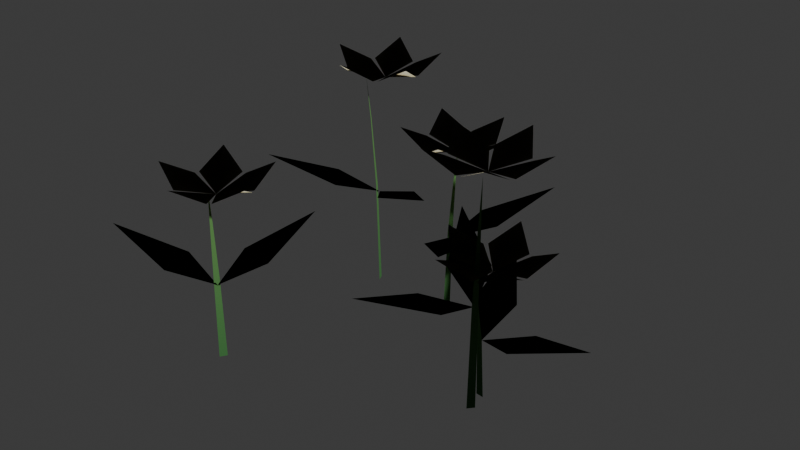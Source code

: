 # Source: flowers_ivory.blend  (saved by Blender 5.2.45; exported with 4.5.12 LTS)
import bpy
from mathutils import Matrix  # noqa: F401  (used for matrix-valued properties, if any)

bpy.ops.wm.read_factory_settings(use_empty=True)
scene = bpy.context.scene
scene.name = 'Scene'

# ---- collections
col_collection = bpy.data.collections.new('Collection'); scene.collection.children.link(col_collection)

# ---- materials (node trees are filled in below, after node groups)
mat_meadow_flowers = bpy.data.materials.new('Meadow flowers')

# ---- material node trees
mat_meadow_flowers.use_nodes = True; mat_meadow_flowers.node_tree.nodes.clear()
_N = mat_meadow_flowers.node_tree.nodes; _L = mat_meadow_flowers.node_tree.links
n0 = _N.new('ShaderNodeBsdfPrincipled'); n0.name = 'Principled BSDF'; n0.location = (-200, 100)
n0.inputs[2].default_value = 0.94
n0.inputs[10].default_value = 0.005
n0.inputs[13].default_value = 0.12
n1 = _N.new('ShaderNodeOutputMaterial'); n1.name = 'Material Output'; n1.location = (200, 100)
n2 = _N.new('ShaderNodeVertexColor'); n2.name = 'Color Attribute'; n2.location = (0, 0)
n2.layer_name = 'Color'
_L.new(n0.outputs[0], n1.inputs[0])
_L.new(n2.outputs[0], n0.inputs[0])
n1.is_active_output = True

# ---- world
world_world = bpy.data.worlds.new('World'); scene.world = world_world
world_world.use_nodes = True; world_world.node_tree.nodes.clear()
_N = world_world.node_tree.nodes; _L = world_world.node_tree.links
n0 = _N.new('ShaderNodeOutputWorld'); n0.name = 'World Output'; n0.location = (200, 100)
n1 = _N.new('ShaderNodeBackground'); n1.name = 'Background'; n1.location = (-200, 100)
n1.inputs[0].default_value = (0.05088, 0.05088, 0.05088, 1.0)
_L.new(n1.outputs[0], n0.inputs[0])
n0.is_active_output = True
world_world.color = (0.05088, 0.05088, 0.05088)
world_world.sun_shadow_jitter_overblur = 0.0

# ---- meshes
me_flowers_001 = bpy.data.meshes.new('Flowers.001')
me_flowers_001.from_pydata([(-0.1038, 0.1841, 0.0), (-0.08577, 0.1841, 0.0), (-0.1013, 0.191, 0.1907), (-0.08829, 0.191, 0.1907), (-0.09774, 0.2033, 0.3179), (-0.0918, 0.2033, 0.3179), (-0.09477, 0.2141, 0.3974), (-0.09477, 0.1841, 0.1788), (-0.002876, 0.1242, 0.2138), (0.04571, -0.03472, 0.2698), (-0.07861, 0.0756, 0.2138), (-0.09477, 0.1841, 0.1788), (-0.07861, 0.2925, 0.2138), (0.04571, 0.4028, 0.2698), (-0.002876, 0.2439, 0.2138), (-0.07477, 0.1841, 0.3974), (-0.004772, 0.2291, 0.4154), (0.05023, 0.1841, 0.4524), (-0.004772, 0.1391, 0.4154), (-0.07477, 0.1841, 0.3974), (-0.09594, 0.2645, 0.4154), (-0.03615, 0.3029, 0.4524), (-0.01034, 0.2367, 0.4154), (-0.07477, 0.1841, 0.3974), (-0.1579, 0.1888, 0.4154), (-0.1759, 0.2575, 0.4524), (-0.105, 0.2616, 0.4154), (-0.07477, 0.1841, 0.3974), (-0.105, 0.1065, 0.4154), (-0.1759, 0.1106, 0.4524), (-0.1579, 0.1793, 0.4154), (-0.07477, 0.1841, 0.3974), (-0.01034, 0.1314, 0.4154), (-0.03615, 0.06518, 0.4524), (-0.09594, 0.1036, 0.4154), (-0.3426, -0.3046, 0.0), (-0.3329, -0.2895, 0.0), (-0.347, -0.2988, 0.1908), (-0.34, -0.2879, 0.1908), (-0.3555, -0.2892, 0.3181), (-0.3523, -0.2842, 0.3181), (-0.363, -0.2809, 0.3976), (-0.3377, -0.2971, 0.1789), (-0.3651, -0.1909, 0.2139), (-0.2935, -0.04085, 0.2699), (-0.2764, -0.2062, 0.2139), (-0.3377, -0.2971, 0.1789), (-0.4229, -0.3661, 0.2139), (-0.5891, -0.3635, 0.2699), (-0.4459, -0.2791, 0.2139), (-0.3177, -0.2971, 0.3976), (-0.3178, -0.2138, 0.4156), (-0.2502, -0.1919, 0.4526), (-0.242, -0.2625, 0.4156), (-0.3177, -0.2971, 0.3976), (-0.3969, -0.2714, 0.4156), (-0.3969, -0.2003, 0.4526), (-0.3272, -0.2144, 0.4156), (-0.3177, -0.2971, 0.3976), (-0.3666, -0.3644, 0.4156), (-0.4342, -0.3425, 0.4526), (-0.3993, -0.2806, 0.4156), (-0.3177, -0.2971, 0.3976), (-0.2688, -0.3644, 0.4156), (-0.3105, -0.4219, 0.4526), (-0.3586, -0.3695, 0.4156), (-0.3177, -0.2971, 0.3976), (-0.2386, -0.2713, 0.4156), (-0.1968, -0.3288, 0.4526), (-0.2614, -0.3584, 0.4156), (-0.2946, 0.1742, 0.0), (-0.3021, 0.1905, 0.0), (-0.3019, 0.1736, 0.2511), (-0.3073, 0.1854, 0.2511), (-0.3146, 0.1717, 0.4185), (-0.317, 0.1771, 0.4185), (-0.3256, 0.1699, 0.5231), (-0.2983, 0.1823, 0.2354), (-0.3499, 0.08557, 0.2704), (-0.504, 0.02327, 0.3264), (-0.405, 0.1568, 0.2704), (-0.2983, 0.1823, 0.2354), (-0.1889, 0.1757, 0.2704), (-0.0681, 0.06155, 0.3264), (-0.2307, 0.09604, 0.2704), (-0.2783, 0.1823, 0.5231), (-0.3484, 0.2273, 0.5411), (-0.3304, 0.296, 0.5781), (-0.2666, 0.2647, 0.5411), (-0.2783, 0.1823, 0.5231), (-0.3427, 0.1296, 0.5411), (-0.4025, 0.168, 0.5781), (-0.353, 0.219, 0.5411), (-0.2783, 0.1823, 0.5231), (-0.2481, 0.1048, 0.5411), (-0.3031, 0.05982, 0.5781), (-0.3363, 0.1226, 0.5411), (-0.2783, 0.1823, 0.5231), (-0.1953, 0.1872, 0.5411), (-0.1694, 0.121, 0.5781), (-0.2395, 0.1088, 0.5411), (-0.2783, 0.1823, 0.5231), (-0.2573, 0.2629, 0.5411), (-0.1863, 0.2669, 0.5781), (-0.1964, 0.1966, 0.5411), (0.186, -0.05819, 0.0), (0.1682, -0.05565, 0.0), (0.1825, -0.06468, 0.1441), (0.1697, -0.06285, 0.1441), (0.1773, -0.07635, 0.2402), (0.1714, -0.07551, 0.2402), (0.1728, -0.08662, 0.3003), (0.1771, -0.05692, 0.1351), (0.2805, -0.02039, 0.1701), (0.4362, -0.07853, 0.2261), (0.273, -0.1101, 0.1701), (0.1771, -0.05692, 0.1351), (0.1008, 0.02189, 0.1701), (0.08888, 0.1877, 0.2261), (0.1855, 0.05241, 0.1701), (0.1971, -0.05692, 0.3003), (0.1214, -0.09159, 0.3183), (0.07332, -0.03928, 0.3553), (0.1341, -0.002494, 0.3183), (0.1971, -0.05692, 0.3003), (0.2067, -0.1396, 0.3183), (0.142, -0.1692, 0.3553), (0.1258, -0.09997, 0.3183), (0.1971, -0.05692, 0.3003), (0.2786, -0.07334, 0.3183), (0.2868, -0.1439, 0.3553), (0.216, -0.138, 0.3183), (0.1971, -0.05692, 0.3003), (0.2379, 0.01559, 0.3183), (0.3075, 0.001545, 0.3553), (0.28, -0.06395, 0.3183), (0.1971, -0.05692, 0.3003), (0.1407, 0.004311, 0.3183), (0.1756, 0.06622, 0.3553), (0.2294, 0.01977, 0.3183), (0.1951, -0.09706, 0.0), (0.1833, -0.1107, 0.0), (0.1987, -0.1035, 0.2555), (0.1902, -0.1133, 0.2555), (0.2057, -0.1142, 0.4259), (0.2018, -0.1187, 0.4259), (0.2119, -0.1235, 0.5324), (0.1892, -0.1039, 0.2396), (0.08827, -0.06098, 0.2746), (0.01273, 0.08707, 0.3306), (0.1544, 0.0001062, 0.2746), (0.1892, -0.1039, 0.2396), (0.1922, -0.2135, 0.2746), (0.089, -0.3438, 0.3306), (0.1091, -0.1788, 0.2746), (0.2092, -0.1039, 0.5324), (0.1975, -0.1863, 0.5504), (0.1275, -0.1985, 0.5874), (0.1294, -0.1274, 0.5504), (0.2092, -0.1039, 0.5324), (0.2839, -0.1405, 0.5504), (0.2739, -0.2108, 0.5874), (0.2069, -0.1871, 0.5504), (0.2092, -0.1039, 0.5324), (0.2671, -0.0441, 0.5504), (0.3309, -0.07537, 0.5874), (0.2876, -0.1317, 0.5504), (0.2092, -0.1039, 0.5324), (0.1702, -0.03034, 0.5504), (0.2197, 0.02068, 0.5874), (0.2599, -0.0379, 0.5504), (0.2092, -0.1039, 0.5324), (0.1272, -0.1182, 0.5504), (0.09397, -0.0554, 0.5874), (0.1621, -0.03525, 0.5504)], [], [(0, 1, 3), (0, 3, 2), (2, 3, 5), (2, 5, 4), (4, 5, 6), (7, 8, 9), (7, 9, 10), (11, 12, 13), (11, 13, 14), (15, 16, 17), (15, 17, 18), (19, 20, 21), (19, 21, 22), (23, 24, 25), (23, 25, 26), (27, 28, 29), (27, 29, 30), (31, 32, 33), (31, 33, 34), (35, 36, 38), (35, 38, 37), (37, 38, 40), (37, 40, 39), (39, 40, 41), (42, 43, 44), (42, 44, 45), (46, 47, 48), (46, 48, 49), (50, 51, 52), (50, 52, 53), (54, 55, 56), (54, 56, 57), (58, 59, 60), (58, 60, 61), (62, 63, 64), (62, 64, 65), (66, 67, 68), (66, 68, 69), (70, 71, 73), (70, 73, 72), (72, 73, 75), (72, 75, 74), (74, 75, 76), (77, 78, 79), (77, 79, 80), (81, 82, 83), (81, 83, 84), (85, 86, 87), (85, 87, 88), (89, 90, 91), (89, 91, 92), (93, 94, 95), (93, 95, 96), (97, 98, 99), (97, 99, 100), (101, 102, 103), (101, 103, 104), (105, 106, 108), (105, 108, 107), (107, 108, 110), (107, 110, 109), (109, 110, 111), (112, 113, 114), (112, 114, 115), (116, 117, 118), (116, 118, 119), (120, 121, 122), (120, 122, 123), (124, 125, 126), (124, 126, 127), (128, 129, 130), (128, 130, 131), (132, 133, 134), (132, 134, 135), (136, 137, 138), (136, 138, 139), (140, 141, 143), (140, 143, 142), (142, 143, 145), (142, 145, 144), (144, 145, 146), (147, 148, 149), (147, 149, 150), (151, 152, 153), (151, 153, 154), (155, 156, 157), (155, 157, 158), (159, 160, 161), (159, 161, 162), (163, 164, 165), (163, 165, 166), (167, 168, 169), (167, 169, 170), (171, 172, 173), (171, 173, 174)])
me_flowers_001.polygons.foreach_set('use_smooth', [True] * 95)
_uv = me_flowers_001.uv_layers.new(name='UVMap')
_uv.uv.foreach_set('vector', [-0.02594, 0.04602, -0.02144, 0.04602, -0.02207, 0.04774, -0.02594, 0.04602, -0.02207, 0.04774, -0.02531, 0.04774, -0.02531, 0.04774, -0.02207, 0.04774, -0.02295, 0.05082, -0.02531, 0.04774, -0.02295, 0.05082, -0.02444, 0.05082, -0.02444, 0.05082, -0.02295, 0.05082, -0.02369, 0.05352, -0.02369, 0.04602, -0.0007189, 0.03106, 0.01143, -0.00868, -0.02369, 0.04602, 0.01143, -0.00868, -0.01965, 0.0189, -0.02369, 0.04602, -0.01965, 0.07313, 0.01143, 0.1007, -0.02369, 0.04602, 0.01143, 0.1007, -0.0007189, 0.06097, -0.01869, 0.04602, -0.001193, 0.05727, 0.01256, 0.04602, -0.01869, 0.04602, 0.01256, 0.04602, -0.001193, 0.03477, -0.01869, 0.04602, -0.02398, 0.06614, -0.009036, 0.07574, -0.01869, 0.04602, -0.009036, 0.07574, -0.002586, 0.05918, -0.01869, 0.04602, -0.03946, 0.0472, -0.04397, 0.06438, -0.01869, 0.04602, -0.04397, 0.06438, -0.02624, 0.0654, -0.01869, 0.04602, -0.02624, 0.02663, -0.04397, 0.02765, -0.01869, 0.04602, -0.04397, 0.02765, -0.03946, 0.04483, -0.01869, 0.04602, -0.002586, 0.03285, -0.009036, 0.01629, -0.01869, 0.04602, -0.009036, 0.01629, -0.02398, 0.0259, -0.08565, -0.07616, -0.08321, -0.07237, -0.08501, -0.07197, -0.08565, -0.07616, -0.08501, -0.07197, -0.08676, -0.0747, -0.08676, -0.0747, -0.08501, -0.07197, -0.08807, -0.07105, -0.08676, -0.0747, -0.08807, -0.07105, -0.08887, -0.0723, -0.08887, -0.0723, -0.08807, -0.07105, -0.09074, -0.07021, -0.08443, -0.07427, -0.09127, -0.04772, -0.07338, -0.01021, -0.08443, -0.07427, -0.07338, -0.01021, -0.06909, -0.05154, -0.08443, -0.07427, -0.1057, -0.09153, -0.1473, -0.09088, -0.08443, -0.07427, -0.1473, -0.09088, -0.1115, -0.06978, -0.07943, -0.07427, -0.07944, -0.05346, -0.06255, -0.04797, -0.07943, -0.07427, -0.06255, -0.04797, -0.06051, -0.06562, -0.07943, -0.07427, -0.09922, -0.06785, -0.09922, -0.05008, -0.07943, -0.07427, -0.09922, -0.05008, -0.08181, -0.0536, -0.07943, -0.07427, -0.09165, -0.0911, -0.1085, -0.08562, -0.07943, -0.07427, -0.1085, -0.08562, -0.09982, -0.07014, -0.07943, -0.07427, -0.06719, -0.09109, -0.07763, -0.1055, -0.07943, -0.07427, -0.07763, -0.1055, -0.08966, -0.09238, -0.07943, -0.07427, -0.05965, -0.06783, -0.0492, -0.0822, -0.07943, -0.07427, -0.0492, -0.0822, -0.06536, -0.08959, -0.07365, 0.04354, -0.07552, 0.04763, -0.07683, 0.04634, -0.07365, 0.04354, -0.07683, 0.04634, -0.07548, 0.0434, -0.07548, 0.0434, -0.07683, 0.04634, -0.07926, 0.04427, -0.07548, 0.0434, -0.07926, 0.04427, -0.07864, 0.04291, -0.07864, 0.04291, -0.07926, 0.04427, -0.0814, 0.04247, -0.07458, 0.04559, -0.08748, 0.02139, -0.126, 0.005817, -0.07458, 0.04559, -0.126, 0.005817, -0.1012, 0.03919, -0.07458, 0.04559, -0.04722, 0.04393, -0.01703, 0.01539, -0.07458, 0.04559, -0.01703, 0.01539, -0.05767, 0.02401, -0.06958, 0.04559, -0.0871, 0.05682, -0.08259, 0.074, -0.06958, 0.04559, -0.08259, 0.074, -0.06664, 0.06618, -0.06958, 0.04559, -0.08568, 0.0324, -0.1006, 0.042, -0.06958, 0.04559, -0.1006, 0.042, -0.08826, 0.05475, -0.06958, 0.04559, -0.06202, 0.02621, -0.07577, 0.01495, -0.06958, 0.04559, -0.07577, 0.01495, -0.08407, 0.03066, -0.06958, 0.04559, -0.04882, 0.04679, -0.04236, 0.03024, -0.06958, 0.04559, -0.04236, 0.03024, -0.05986, 0.02719, -0.06958, 0.04559, -0.06431, 0.06571, -0.04658, 0.06674, -0.06958, 0.04559, -0.04658, 0.06674, -0.04909, 0.04915, 0.04649, -0.01455, 0.04204, -0.01391, 0.04242, -0.01571, 0.04649, -0.01455, 0.04242, -0.01571, 0.04563, -0.01617, 0.04563, -0.01617, 0.04242, -0.01571, 0.04285, -0.01888, 0.04563, -0.01617, 0.04285, -0.01888, 0.04432, -0.01909, 0.04432, -0.01909, 0.04285, -0.01888, 0.04321, -0.02166, 0.04427, -0.01423, 0.07011, -0.005097, 0.109, -0.01963, 0.04427, -0.01423, 0.109, -0.01963, 0.06825, -0.02752, 0.04427, -0.01423, 0.0252, 0.005472, 0.02222, 0.04692, 0.04427, -0.01423, 0.02222, 0.04692, 0.04637, 0.0131, 0.04927, -0.01423, 0.03035, -0.0229, 0.01833, -0.009821, 0.04927, -0.01423, 0.01833, -0.009821, 0.03353, -0.0006235, 0.04927, -0.01423, 0.05167, -0.0349, 0.03551, -0.04229, 0.04927, -0.01423, 0.03551, -0.04229, 0.03146, -0.02499, 0.04927, -0.01423, 0.06966, -0.01833, 0.0717, -0.03598, 0.04927, -0.01423, 0.0717, -0.03598, 0.054, -0.03449, 0.04927, -0.01423, 0.05947, 0.003898, 0.07689, 0.0003862, 0.04927, -0.01423, 0.07689, 0.0003862, 0.07, -0.01599, 0.04927, -0.01423, 0.03518, 0.001078, 0.0439, 0.01656, 0.04927, -0.01423, 0.0439, 0.01656, 0.05734, 0.004941, 0.04877, -0.02427, 0.04583, -0.02767, 0.04755, -0.02832, 0.04877, -0.02427, 0.04755, -0.02832, 0.04966, -0.02587, 0.04966, -0.02587, 0.04755, -0.02832, 0.05045, -0.02967, 0.04966, -0.02587, 0.05045, -0.02967, 0.05142, -0.02854, 0.05142, -0.02854, 0.05045, -0.02967, 0.05297, -0.03087, 0.0473, -0.02597, 0.02207, -0.01524, 0.003181, 0.02177, 0.0473, -0.02597, 0.003181, 0.02177, 0.03859, 2.656e-05, 0.0473, -0.02597, 0.04805, -0.05337, 0.02225, -0.08595, 0.0473, -0.02597, 0.02225, -0.08595, 0.02728, -0.0447, 0.0523, -0.02597, 0.04937, -0.04657, 0.03187, -0.04962, 0.0523, -0.02597, 0.03187, -0.04962, 0.03235, -0.03186, 0.0523, -0.02597, 0.07098, -0.03512, 0.06848, -0.0527, 0.0523, -0.02597, 0.06848, -0.0527, 0.05173, -0.04677, 0.0523, -0.02597, 0.06677, -0.01102, 0.08272, -0.01884, 0.0523, -0.02597, 0.08272, -0.01884, 0.0719, -0.03293, 0.0523, -0.02597, 0.04256, -0.007586, 0.05492, 0.005171, 0.0523, -0.02597, 0.05492, 0.005171, 0.06498, -0.009475, 0.0523, -0.02597, 0.0318, -0.02955, 0.02349, -0.01385, 0.0523, -0.02597, 0.02349, -0.01385, 0.04053, -0.008813])
_ca = me_flowers_001.color_attributes.new('Color', 'FLOAT_COLOR', 'POINT')
_ca.data.foreach_set('color', [0.06301, 0.1981, 0.06125, 1.0, 0.06301, 0.1981, 0.06125, 1.0, 0.1019, 0.2581, 0.0776, 1.0, 0.1019, 0.2581, 0.0776, 1.0, 0.1279, 0.2981, 0.0885, 1.0, 0.1279, 0.2981, 0.0885, 1.0, 0.1441, 0.3231, 0.09531, 1.0, 0.06663, 0.1981, 0.06125, 1.0, 0.06663, 0.1981, 0.06125, 1.0, 0.06663, 0.1981, 0.06125, 1.0, 0.06663, 0.1981, 0.06125, 1.0, 0.06663, 0.1981, 0.06125, 1.0, 0.06663, 0.1981, 0.06125, 1.0, 0.06663, 0.1981, 0.06125, 1.0, 0.06663, 0.1981, 0.06125, 1.0, 0.7529, 0.5089, 0.09531, 1.0, 0.8714, 0.7991, 0.4621, 1.0, 1.0, 0.956, 0.7454, 1.0, 0.8714, 0.7991, 0.4621, 1.0, 0.7529, 0.5089, 0.09531, 1.0, 0.8714, 0.7991, 0.4621, 1.0, 1.0, 0.956, 0.7454, 1.0, 0.8714, 0.7991, 0.4621, 1.0, 0.7529, 0.5089, 0.09531, 1.0, 0.8714, 0.7991, 0.4621, 1.0, 1.0, 0.956, 0.7454, 1.0, 0.8714, 0.7991, 0.4621, 1.0, 0.7529, 0.5089, 0.09531, 1.0, 0.8714, 0.7991, 0.4621, 1.0, 1.0, 0.956, 0.7454, 1.0, 0.8714, 0.7991, 0.4621, 1.0, 0.7529, 0.5089, 0.09531, 1.0, 0.8714, 0.7991, 0.4621, 1.0, 1.0, 0.956, 0.7454, 1.0, 0.8714, 0.7991, 0.4621, 1.0, 0.06301, 0.1981, 0.06125, 1.0, 0.06301, 0.1981, 0.06125, 1.0, 0.1019, 0.2581, 0.0776, 1.0, 0.1019, 0.2581, 0.0776, 1.0, 0.1279, 0.2981, 0.0885, 1.0, 0.1279, 0.2981, 0.0885, 1.0, 0.1441, 0.3231, 0.09531, 1.0, 0.06663, 0.1981, 0.06125, 1.0, 0.06663, 0.1981, 0.06125, 1.0, 0.06663, 0.1981, 0.06125, 1.0, 0.06663, 0.1981, 0.06125, 1.0, 0.06663, 0.1981, 0.06125, 1.0, 0.06663, 0.1981, 0.06125, 1.0, 0.06663, 0.1981, 0.06125, 1.0, 0.06663, 0.1981, 0.06125, 1.0, 0.7529, 0.5089, 0.09531, 1.0, 0.8714, 0.7991, 0.4621, 1.0, 1.0, 0.956, 0.7454, 1.0, 0.8714, 0.7991, 0.4621, 1.0, 0.7529, 0.5089, 0.09531, 1.0, 0.8714, 0.7991, 0.4621, 1.0, 1.0, 0.956, 0.7454, 1.0, 0.8714, 0.7991, 0.4621, 1.0, 0.7529, 0.5089, 0.09531, 1.0, 0.8714, 0.7991, 0.4621, 1.0, 1.0, 0.956, 0.7454, 1.0, 0.8714, 0.7991, 0.4621, 1.0, 0.7529, 0.5089, 0.09531, 1.0, 0.8714, 0.7991, 0.4621, 1.0, 1.0, 0.956, 0.7454, 1.0, 0.8714, 0.7991, 0.4621, 1.0, 0.7529, 0.5089, 0.09531, 1.0, 0.8714, 0.7991, 0.4621, 1.0, 1.0, 0.956, 0.7454, 1.0, 0.8714, 0.7991, 0.4621, 1.0, 0.06301, 0.1981, 0.06125, 1.0, 0.06301, 0.1981, 0.06125, 1.0, 0.1019, 0.2581, 0.0776, 1.0, 0.1019, 0.2581, 0.0776, 1.0, 0.1279, 0.2981, 0.0885, 1.0, 0.1279, 0.2981, 0.0885, 1.0, 0.1441, 0.3231, 0.09531, 1.0, 0.06663, 0.1981, 0.06125, 1.0, 0.06663, 0.1981, 0.06125, 1.0, 0.06663, 0.1981, 0.06125, 1.0, 0.06663, 0.1981, 0.06125, 1.0, 0.06663, 0.1981, 0.06125, 1.0, 0.06663, 0.1981, 0.06125, 1.0, 0.06663, 0.1981, 0.06125, 1.0, 0.06663, 0.1981, 0.06125, 1.0, 0.7529, 0.5089, 0.09531, 1.0, 0.8714, 0.7991, 0.4621, 1.0, 1.0, 0.956, 0.7454, 1.0, 0.8714, 0.7991, 0.4621, 1.0, 0.7529, 0.5089, 0.09531, 1.0, 0.8714, 0.7991, 0.4621, 1.0, 1.0, 0.956, 0.7454, 1.0, 0.8714, 0.7991, 0.4621, 1.0, 0.7529, 0.5089, 0.09531, 1.0, 0.8714, 0.7991, 0.4621, 1.0, 1.0, 0.956, 0.7454, 1.0, 0.8714, 0.7991, 0.4621, 1.0, 0.7529, 0.5089, 0.09531, 1.0, 0.8714, 0.7991, 0.4621, 1.0, 1.0, 0.956, 0.7454, 1.0, 0.8714, 0.7991, 0.4621, 1.0, 0.7529, 0.5089, 0.09531, 1.0, 0.8714, 0.7991, 0.4621, 1.0, 1.0, 0.956, 0.7454, 1.0, 0.8714, 0.7991, 0.4621, 1.0, 0.06301, 0.1981, 0.06125, 1.0, 0.06301, 0.1981, 0.06125, 1.0, 0.1019, 0.2581, 0.0776, 1.0, 0.1019, 0.2581, 0.0776, 1.0, 0.1279, 0.2981, 0.0885, 1.0, 0.1279, 0.2981, 0.0885, 1.0, 0.1441, 0.3231, 0.09531, 1.0, 0.06663, 0.1981, 0.06125, 1.0, 0.06663, 0.1981, 0.06125, 1.0, 0.06663, 0.1981, 0.06125, 1.0, 0.06663, 0.1981, 0.06125, 1.0, 0.06663, 0.1981, 0.06125, 1.0, 0.06663, 0.1981, 0.06125, 1.0, 0.06663, 0.1981, 0.06125, 1.0, 0.06663, 0.1981, 0.06125, 1.0, 0.7529, 0.5089, 0.09531, 1.0, 0.8714, 0.7991, 0.4621, 1.0, 1.0, 0.956, 0.7454, 1.0, 0.8714, 0.7991, 0.4621, 1.0, 0.7529, 0.5089, 0.09531, 1.0, 0.8714, 0.7991, 0.4621, 1.0, 1.0, 0.956, 0.7454, 1.0, 0.8714, 0.7991, 0.4621, 1.0, 0.7529, 0.5089, 0.09531, 1.0, 0.8714, 0.7991, 0.4621, 1.0, 1.0, 0.956, 0.7454, 1.0, 0.8714, 0.7991, 0.4621, 1.0, 0.7529, 0.5089, 0.09531, 1.0, 0.8714, 0.7991, 0.4621, 1.0, 1.0, 0.956, 0.7454, 1.0, 0.8714, 0.7991, 0.4621, 1.0, 0.7529, 0.5089, 0.09531, 1.0, 0.8714, 0.7991, 0.4621, 1.0, 1.0, 0.956, 0.7454, 1.0, 0.8714, 0.7991, 0.4621, 1.0, 0.06301, 0.1981, 0.06125, 1.0, 0.06301, 0.1981, 0.06125, 1.0, 0.1019, 0.2581, 0.0776, 1.0, 0.1019, 0.2581, 0.0776, 1.0, 0.1279, 0.2981, 0.0885, 1.0, 0.1279, 0.2981, 0.0885, 1.0, 0.1441, 0.3231, 0.09531, 1.0, 0.06663, 0.1981, 0.06125, 1.0, 0.06663, 0.1981, 0.06125, 1.0, 0.06663, 0.1981, 0.06125, 1.0, 0.06663, 0.1981, 0.06125, 1.0, 0.06663, 0.1981, 0.06125, 1.0, 0.06663, 0.1981, 0.06125, 1.0, 0.06663, 0.1981, 0.06125, 1.0, 0.06663, 0.1981, 0.06125, 1.0, 0.7529, 0.5089, 0.09531, 1.0, 0.8714, 0.7991, 0.4621, 1.0, 1.0, 0.956, 0.7454, 1.0, 0.8714, 0.7991, 0.4621, 1.0, 0.7529, 0.5089, 0.09531, 1.0, 0.8714, 0.7991, 0.4621, 1.0, 1.0, 0.956, 0.7454, 1.0, 0.8714, 0.7991, 0.4621, 1.0, 0.7529, 0.5089, 0.09531, 1.0, 0.8714, 0.7991, 0.4621, 1.0, 1.0, 0.956, 0.7454, 1.0, 0.8714, 0.7991, 0.4621, 1.0, 0.7529, 0.5089, 0.09531, 1.0, 0.8714, 0.7991, 0.4621, 1.0, 1.0, 0.956, 0.7454, 1.0, 0.8714, 0.7991, 0.4621, 1.0, 0.7529, 0.5089, 0.09531, 1.0, 0.8714, 0.7991, 0.4621, 1.0, 1.0, 0.956, 0.7454, 1.0, 0.8714, 0.7991, 0.4621, 1.0])
me_flowers_001.materials.append(mat_meadow_flowers)
me_flowers_001.update()
me_flowers_001.normals_split_custom_set([tuple(v) for v in zip(*[iter([-0.01248, 0.02208, 0.9997, -0.0132, 0.02207, 0.9997, -0.01062, 0.02293, 0.9997, -0.01248, 0.02208, 0.9997, -0.01062, 0.02293, 0.9997, -0.0121, 0.02292, 0.9997, -0.0121, 0.02292, 0.9997, -0.01062, 0.02293, 0.9997, -0.01101, 0.02441, 0.9996, -0.0121, 0.02292, 0.9997, -0.01101, 0.02441, 0.9996, -0.01169, 0.02441, 0.9996, -0.01169, 0.02441, 0.9996, -0.01101, 0.02441, 0.9996, -0.01139, 0.02571, 0.9996, -0.01135, 0.02207, 0.9997, -0.0003269, 0.01488, 0.9999, 0.005455, -0.00406, 1.0, -0.01135, 0.02207, 0.9997, 0.005455, -0.00406, 1.0, -0.009475, 0.00909, 0.9999, -0.01143, 0.02201, 0.9997, -0.009427, 0.03504, 0.9993, 0.005489, 0.04828, 0.9988, -0.01143, 0.02201, 0.9997, 0.005489, 0.04828, 0.9988, -0.0003362, 0.02925, 0.9996, -0.008973, 0.02208, 0.9997, -0.0005749, 0.02745, 0.9996, 0.006054, 0.02207, 0.9997, -0.008973, 0.02208, 0.9997, 0.006054, 0.02207, 0.9997, -0.0005981, 0.01661, 0.9999, -0.008982, 0.02202, 0.9997, -0.01151, 0.03169, 0.9994, -0.004324, 0.03632, 0.9993, -0.008982, 0.02202, 0.9997, -0.004324, 0.03632, 0.9993, -0.001234, 0.02844, 0.9996, -0.008899, 0.02204, 0.9997, -0.01893, 0.02259, 0.9996, -0.02106, 0.0309, 0.9993, -0.008899, 0.02204, 0.9997, -0.02106, 0.0309, 0.9993, -0.01262, 0.0314, 0.9994, -0.008914, 0.02214, 0.9997, -0.01256, 0.01278, 0.9998, -0.02108, 0.01331, 0.9997, -0.008914, 0.02214, 0.9997, -0.02108, 0.01331, 0.9997, -0.01897, 0.02149, 0.9996, -0.008985, 0.02211, 0.9997, -0.001243, 0.01575, 0.9999, -0.004373, 0.00785, 1.0, -0.008985, 0.02211, 0.9997, -0.004373, 0.00785, 1.0, -0.01151, 0.01239, 0.9999, -0.04106, -0.03643, 0.9985, -0.03987, -0.03467, 0.9986, -0.04079, -0.03447, 0.9986, -0.04106, -0.03643, 0.9985, -0.04079, -0.03447, 0.9986, -0.04161, -0.03576, 0.9985, -0.04161, -0.03576, 0.9985, -0.04079, -0.03447, 0.9986, -0.04226, -0.03401, 0.9985, -0.04161, -0.03576, 0.9985, -0.04226, -0.03401, 0.9985, -0.04264, -0.03461, 0.9985, -0.04264, -0.03461, 0.9985, -0.04226, -0.03401, 0.9985, -0.04353, -0.03363, 0.9985, -0.04048, -0.03571, 0.9985, -0.04375, -0.02286, 0.9988, -0.03521, -0.004933, 0.9994, -0.04048, -0.03571, 0.9985, -0.03521, -0.004933, 0.9994, -0.03314, -0.02471, 0.9991, -0.04044, -0.0356, 0.9985, -0.05056, -0.0438, 0.9978, -0.07048, -0.04347, 0.9966, -0.04044, -0.0356, 0.9985, -0.07048, -0.04347, 0.9966, -0.05336, -0.03342, 0.998, -0.03808, -0.0356, 0.9986, -0.03807, -0.02565, 0.9989, -0.03001, -0.02301, 0.9993, -0.03808, -0.0356, 0.9986, -0.03001, -0.02301, 0.9993, -0.02901, -0.0315, 0.9991, -0.03808, -0.0356, 0.9986, -0.04752, -0.03248, 0.9983, -0.04758, -0.02403, 0.9986, -0.03808, -0.0356, 0.9986, -0.04758, -0.02403, 0.9986, -0.03925, -0.0257, 0.9989, -0.03805, -0.03559, 0.9986, -0.04388, -0.04363, 0.9981, -0.05197, -0.04096, 0.9978, -0.03805, -0.03559, 0.9986, -0.05197, -0.04096, 0.9978, -0.04782, -0.03362, 0.9983, -0.03809, -0.03554, 0.9986, -0.03221, -0.04358, 0.9985, -0.03723, -0.05047, 0.998, -0.03809, -0.03554, 0.9986, -0.03723, -0.05047, 0.998, -0.04291, -0.04431, 0.9981, -0.03806, -0.03562, 0.9986, -0.03139, -0.03459, 0.9989, -0.02363, -0.03942, 0.9989, -0.03806, -0.03562, 0.9986, -0.02363, -0.03942, 0.9989, -0.03135, -0.04297, 0.9986, -0.0353, 0.02084, 0.9992, -0.0362, 0.0228, 0.9991, -0.03686, 0.02222, 0.9991, -0.0353, 0.02084, 0.9992, -0.03686, 0.02222, 0.9991, -0.03623, 0.0208, 0.9991, -0.03623, 0.0208, 0.9991, -0.03686, 0.02222, 0.9991, -0.03803, 0.02122, 0.9991, -0.03623, 0.0208, 0.9991, -0.03803, 0.02122, 0.9991, -0.03772, 0.02054, 0.9991, -0.03772, 0.02054, 0.9991, -0.03803, 0.02122, 0.9991, -0.03907, 0.02036, 0.999, -0.03577, 0.02186, 0.9991, -0.04192, 0.01029, 0.9991, -0.0603, 0.00279, 0.9982, -0.03577, 0.02186, 0.9991, -0.0603, 0.00279, 0.9982, -0.04853, 0.01878, 0.9986, -0.03574, 0.02186, 0.9991, -0.02276, 0.02113, 0.9995, -0.008252, 0.007415, 0.9999, -0.03574, 0.02186, 0.9991, -0.008252, 0.007415, 0.9999, -0.02769, 0.01152, 0.9996, -0.03338, 0.02187, 0.9992, -0.04171, 0.02722, 0.9988, -0.03957, 0.03544, 0.9986, -0.03338, 0.02187, 0.9992, -0.03957, 0.03544, 0.9986, -0.03192, 0.03176, 0.999, -0.03336, 0.02188, 0.9992, -0.04113, 0.01556, 0.999, -0.04818, 0.02016, 0.9986, -0.03336, 0.02188, 0.9992, -0.04818, 0.02016, 0.9986, -0.04234, 0.02625, 0.9988, -0.03337, 0.02189, 0.9992, -0.02971, 0.01257, 0.9995, -0.03636, 0.007133, 0.9993, -0.03337, 0.02189, 0.9992, -0.03636, 0.007133, 0.9993, -0.04031, 0.01469, 0.9991, -0.03335, 0.02185, 0.9992, -0.02343, 0.02248, 0.9995, -0.02033, 0.01448, 0.9997, -0.03335, 0.02185, 0.9992, -0.02033, 0.01448, 0.9997, -0.02874, 0.01303, 0.9995, -0.03343, 0.02181, 0.9992, -0.03087, 0.03151, 0.999, -0.02235, 0.03202, 0.9992, -0.03343, 0.02181, 0.9992, -0.02235, 0.03202, 0.9992, -0.02351, 0.02351, 0.9994, 0.02233, -0.007023, 0.9997, 0.01673, -0.006231, 0.9998, 0.02036, -0.007575, 0.9998, 0.02233, -0.007023, 0.9997, 0.02036, -0.007575, 0.9998, 0.02192, -0.007825, 0.9997, 0.02192, -0.007825, 0.9997, 0.02036, -0.007575, 0.9998, 0.02058, -0.009071, 0.9997, 0.02192, -0.007825, 0.9997, 0.02058, -0.009071, 0.9997, 0.02125, -0.009193, 0.9997, 0.02125, -0.009193, 0.9997, 0.02058, -0.009071, 0.9997, 0.02077, -0.0104, 0.9997, 0.02123, -0.006822, 0.9998, 0.0336, -0.002457, 0.9994, 0.05217, -0.00941, 0.9986, 0.02123, -0.006822, 0.9998, 0.05217, -0.00941, 0.9986, 0.03271, -0.01322, 0.9994, 0.02124, -0.006851, 0.9998, 0.01211, 0.002652, 0.9999, 0.01066, 0.02255, 0.9997, 0.02124, -0.006851, 0.9998, 0.01066, 0.02255, 0.9997, 0.02229, 0.006201, 0.9997, 0.02367, -0.006833, 0.9997, 0.01458, -0.01095, 0.9998, 0.008841, -0.004692, 0.9999, 0.02367, -0.006833, 0.9997, 0.008841, -0.004692, 0.9999, 0.0161, -0.0003051, 0.9999, 0.02363, -0.006857, 0.9997, 0.02476, -0.01678, 0.9996, 0.01705, -0.02022, 0.9997, 0.02363, -0.006857, 0.9997, 0.01705, -0.02022, 0.9997, 0.01512, -0.01202, 0.9998, 0.02359, -0.006774, 0.9997, 0.03338, -0.008752, 0.9994, 0.03437, -0.01726, 0.9993, 0.02359, -0.006774, 0.9997, 0.03437, -0.01726, 0.9993, 0.02586, -0.01652, 0.9995, 0.02361, -0.006853, 0.9997, 0.02852, 0.001869, 0.9996, 0.03691, 0.0001738, 0.9993, 0.02361, -0.006853, 0.9997, 0.03691, 0.0001738, 0.9993, 0.03357, -0.007674, 0.9994, 0.02366, -0.006924, 0.9997, 0.01685, 0.0005057, 0.9999, 0.0211, 0.00788, 0.9997, 0.02366, -0.006924, 0.9997, 0.0211, 0.00788, 0.9997, 0.0275, 0.002375, 0.9996, 0.02337, -0.01167, 0.9997, 0.0256, -0.009085, 0.9996, 0.02285, -0.01356, 0.9996, 0.02337, -0.01167, 0.9997, 0.02285, -0.01356, 0.9996, 0.02385, -0.01242, 0.9996, 0.02385, -0.01242, 0.9996, 0.02285, -0.01356, 0.9996, 0.02426, -0.01427, 0.9996, 0.02385, -0.01242, 0.9996, 0.02426, -0.01427, 0.9996, 0.0247, -0.0137, 0.9996, 0.0247, -0.0137, 0.9996, 0.02426, -0.01427, 0.9996, 0.02546, -0.01486, 0.9996, 0.02275, -0.01254, 0.9997, 0.01065, -0.007344, 0.9999, 0.001566, 0.01039, 0.9999, 0.02275, -0.01254, 0.9997, 0.001566, 0.01039, 0.9999, 0.01857, 4.556e-06, 0.9998, 0.02273, -0.01242, 0.9997, 0.02305, -0.02554, 0.9994, 0.01071, -0.04114, 0.9991, 0.02273, -0.01242, 0.9997, 0.01071, -0.04114, 0.9991, 0.01311, -0.02143, 0.9997, 0.02515, -0.0124, 0.9996, 0.02373, -0.02229, 0.9995, 0.01531, -0.02377, 0.9996, 0.02515, -0.0124, 0.9996, 0.01531, -0.02377, 0.9996, 0.01552, -0.01531, 0.9998, 0.02507, -0.01242, 0.9996, 0.03406, -0.01682, 0.9993, 0.03288, -0.02528, 0.9991, 0.02507, -0.01242, 0.9996, 0.03288, -0.02528, 0.9991, 0.02475, -0.02243, 0.9994, 0.0251, -0.01247, 0.9996, 0.03206, -0.005309, 0.9995, 0.03961, -0.009061, 0.9992, 0.0251, -0.01247, 0.9996, 0.03961, -0.009061, 0.9992, 0.03449, -0.01581, 0.9993, 0.0251, -0.01252, 0.9996, 0.02039, -0.003699, 0.9998, 0.02639, 0.002454, 0.9996, 0.0251, -0.01252, 0.9996, 0.02639, 0.002454, 0.9996, 0.0312, -0.004533, 0.9995, 0.02518, -0.01249, 0.9996, 0.01528, -0.01423, 0.9998, 0.01138, -0.006668, 0.9999, 0.02518, -0.01249, 0.9996, 0.01138, -0.006668, 0.9999, 0.01942, -0.004233, 0.9998])] * 3)])

# ---- objects
ob_flowers = bpy.data.objects.new('Flowers', me_flowers_001)

# ---- transforms, parenting, visibility, modifiers, constraints
ob_flowers.location = (0.0, 0.0, 0.0)

# ---- collection membership
col_collection.objects.link(ob_flowers)

# ---- scene / render settings (as saved in the file)
scene.frame_start = 1; scene.frame_end = 250; scene.frame_set(1)
scene.render.engine = 'BLENDER_EEVEE_NEXT'
scene.render.bake_bias = 0.0
scene.render.bake_samples = 0
scene.render.compositor_device = 'GPU'
scene.eevee.use_volume_custom_range = False
scene.eevee.fast_gi_thickness_near = 0.1
scene.eevee.fast_gi_thickness_far = 0.0
scene.eevee.ray_tracing_options.screen_trace_thickness = 0.1
bpy.context.view_layer.update()

# ---- added for rendering (the .blend has no active camera and no usable light): camera, sun
cam_auto = bpy.data.cameras.new('AutoCamera')
cam_auto.lens = 50.0
cam_auto.sensor_width = 36.0
cam_auto.clip_end = 1000.0
ob_auto_camera = bpy.data.objects.new('AutoCamera', cam_auto)
scene.collection.objects.link(ob_auto_camera)
ob_auto_camera.location = (1.25673, -1.60934, 1.36025)
ob_auto_camera.rotation_euler = (1.09748, -7.21219e-08, 0.694738)
scene.camera = ob_auto_camera
light_auto_sun = bpy.data.lights.new('AutoSun', 'SUN')
light_auto_sun.energy = 3.0
light_auto_sun.angle = 0.0523599
ob_auto_sun = bpy.data.objects.new('AutoSun', light_auto_sun)
scene.collection.objects.link(ob_auto_sun)
ob_auto_sun.rotation_euler = (0.872665, 0.174533, 0.523599)
bpy.context.view_layer.update()
